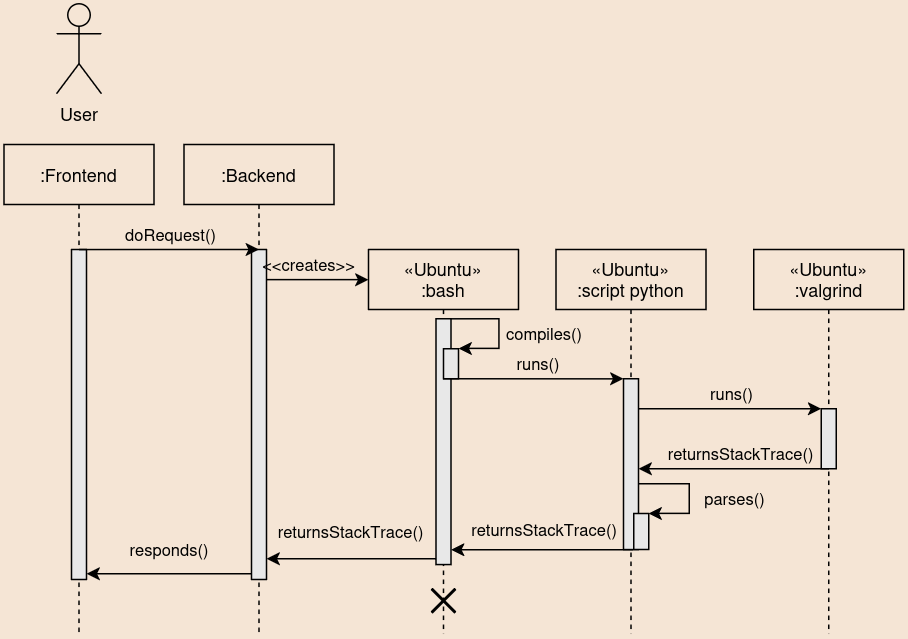

The diagram above was exported from draw.io. Its source (the exported page's mxGraphModel, read from the mxfile embedded in the PNG):
<mxGraphModel dx="1097" dy="591" grid="1" gridSize="10" guides="1" tooltips="1" connect="1" arrows="1" fold="1" page="1" pageScale="1" pageWidth="4000" pageHeight="2300" background="#F5E5D5" math="0" shadow="0">
  <root>
    <mxCell id="0" />
    <mxCell id="1" parent="0" />
    <mxCell id="2" value="&lt;div&gt;:Backend&lt;/div&gt;" style="shape=umlLifeline;perimeter=lifelinePerimeter;whiteSpace=wrap;html=1;container=1;dropTarget=0;collapsible=0;recursiveResize=0;outlineConnect=0;portConstraint=eastwest;newEdgeStyle={&quot;edgeStyle&quot;:&quot;elbowEdgeStyle&quot;,&quot;elbow&quot;:&quot;vertical&quot;,&quot;curved&quot;:0,&quot;rounded&quot;:0};fillColor=none;" vertex="1" parent="1">
      <mxGeometry x="3000" y="643.8800000000003" width="100" height="326.12" as="geometry" />
    </mxCell>
    <mxCell id="3" value="" style="html=1;points=[[0,0,0,0,5],[0,1,0,0,-5],[1,0,0,0,5],[1,1,0,0,-5]];perimeter=orthogonalPerimeter;outlineConnect=0;targetShapes=umlLifeline;portConstraint=eastwest;newEdgeStyle={&quot;curved&quot;:0,&quot;rounded&quot;:0};fillColor=#E8E8E8;" vertex="1" parent="2">
      <mxGeometry x="45" y="70" width="10" height="220" as="geometry" />
    </mxCell>
    <mxCell id="4" value=":Frontend" style="shape=umlLifeline;perimeter=lifelinePerimeter;whiteSpace=wrap;html=1;container=1;dropTarget=0;collapsible=0;recursiveResize=0;outlineConnect=0;portConstraint=eastwest;newEdgeStyle={&quot;edgeStyle&quot;:&quot;elbowEdgeStyle&quot;,&quot;elbow&quot;:&quot;vertical&quot;,&quot;curved&quot;:0,&quot;rounded&quot;:0};fillColor=none;" vertex="1" parent="1">
      <mxGeometry x="2880" y="643.8800000000003" width="100" height="326.12" as="geometry" />
    </mxCell>
    <mxCell id="5" value="" style="html=1;points=[[0,0,0,0,5],[0,1,0,0,-5],[1,0,0,0,5],[1,1,0,0,-5]];perimeter=orthogonalPerimeter;outlineConnect=0;targetShapes=umlLifeline;portConstraint=eastwest;newEdgeStyle={&quot;curved&quot;:0,&quot;rounded&quot;:0};gradientColor=none;fillColor=#E8E8E8;" vertex="1" parent="4">
      <mxGeometry x="45" y="70" width="10" height="220" as="geometry" />
    </mxCell>
    <mxCell id="6" value="User" style="shape=umlActor;verticalLabelPosition=bottom;verticalAlign=top;html=1;fillColor=none;" vertex="1" parent="1">
      <mxGeometry x="2915" y="550" width="30" height="60" as="geometry" />
    </mxCell>
    <mxCell id="7" value="" style="edgeStyle=orthogonalEdgeStyle;rounded=0;orthogonalLoop=1;jettySize=auto;html=1;curved=0;" edge="1" source="5" target="3" parent="1">
      <mxGeometry relative="1" as="geometry">
        <Array as="points">
          <mxPoint x="2983" y="713.8800000000001" />
          <mxPoint x="2983" y="713.8800000000001" />
        </Array>
      </mxGeometry>
    </mxCell>
    <mxCell id="8" value="doRequest()" style="edgeLabel;html=1;align=center;verticalAlign=middle;resizable=0;points=[];labelBackgroundColor=none;" vertex="1" connectable="0" parent="7">
      <mxGeometry x="0.0125" y="1" relative="1" as="geometry">
        <mxPoint y="-9" as="offset" />
      </mxGeometry>
    </mxCell>
    <mxCell id="9" value="&lt;div&gt;«Ubuntu»&lt;/div&gt;&lt;div&gt;:bash&lt;/div&gt;" style="shape=umlLifeline;perimeter=lifelinePerimeter;whiteSpace=wrap;html=1;container=1;dropTarget=0;collapsible=0;recursiveResize=0;outlineConnect=0;portConstraint=eastwest;newEdgeStyle={&quot;edgeStyle&quot;:&quot;elbowEdgeStyle&quot;,&quot;elbow&quot;:&quot;vertical&quot;,&quot;curved&quot;:0,&quot;rounded&quot;:0};fillColor=none;" vertex="1" parent="1">
      <mxGeometry x="3123" y="713.8800000000003" width="100" height="256.12" as="geometry" />
    </mxCell>
    <mxCell id="10" style="edgeStyle=orthogonalEdgeStyle;rounded=0;orthogonalLoop=1;jettySize=auto;html=1;curved=0;" edge="1" source="3" parent="1">
      <mxGeometry relative="1" as="geometry">
        <mxPoint x="3123" y="733.8800000000001" as="targetPoint" />
        <Array as="points">
          <mxPoint x="3123" y="733.8800000000001" />
        </Array>
      </mxGeometry>
    </mxCell>
    <mxCell id="11" value="&amp;lt;&amp;lt;creates&amp;gt;&amp;gt;" style="edgeLabel;html=1;align=center;verticalAlign=middle;resizable=0;points=[];labelBackgroundColor=none;" vertex="1" connectable="0" parent="10">
      <mxGeometry x="-0.2546" y="-1" relative="1" as="geometry">
        <mxPoint x="2" y="-11" as="offset" />
      </mxGeometry>
    </mxCell>
    <mxCell id="12" value="&lt;div&gt;«Ubuntu»&lt;/div&gt;&lt;div&gt;:script python&lt;/div&gt;" style="shape=umlLifeline;perimeter=lifelinePerimeter;whiteSpace=wrap;html=1;container=1;dropTarget=0;collapsible=0;recursiveResize=0;outlineConnect=0;portConstraint=eastwest;newEdgeStyle={&quot;edgeStyle&quot;:&quot;elbowEdgeStyle&quot;,&quot;elbow&quot;:&quot;vertical&quot;,&quot;curved&quot;:0,&quot;rounded&quot;:0};fillColor=none;" vertex="1" parent="1">
      <mxGeometry x="3248" y="713.8800000000003" width="100" height="256.12" as="geometry" />
    </mxCell>
    <mxCell id="13" style="edgeStyle=orthogonalEdgeStyle;rounded=0;orthogonalLoop=1;jettySize=auto;html=1;curved=0;" edge="1" parent="12">
      <mxGeometry relative="1" as="geometry">
        <mxPoint x="-71.9688826815642" y="46.24000000000012" as="sourcePoint" />
        <mxPoint x="-64.99681564245793" y="66.24000000000012" as="targetPoint" />
        <Array as="points">
          <mxPoint x="-38" y="46" />
          <mxPoint x="-38" y="66" />
          <mxPoint x="-65" y="66" />
        </Array>
      </mxGeometry>
    </mxCell>
    <mxCell id="14" value="compiles()" style="edgeLabel;html=1;align=center;verticalAlign=middle;resizable=0;points=[];labelBackgroundColor=none;" vertex="1" connectable="0" parent="13">
      <mxGeometry x="0.1577" y="1" relative="1" as="geometry">
        <mxPoint x="29" y="-3" as="offset" />
      </mxGeometry>
    </mxCell>
    <mxCell id="15" value="" style="html=1;points=[[0,0,0,0,5],[0,1,0,0,-5],[1,0,0,0,5],[1,1,0,0,-5]];perimeter=orthogonalPerimeter;outlineConnect=0;targetShapes=umlLifeline;portConstraint=eastwest;newEdgeStyle={&quot;curved&quot;:0,&quot;rounded&quot;:0};fillColor=#E8E8E8;" vertex="1" parent="12">
      <mxGeometry x="-80" y="46.12" width="10" height="163.88" as="geometry" />
    </mxCell>
    <mxCell id="16" value="" style="html=1;points=[[0,0,0,0,5],[0,1,0,0,-5],[1,0,0,0,5],[1,1,0,0,-5]];perimeter=orthogonalPerimeter;outlineConnect=0;targetShapes=umlLifeline;portConstraint=eastwest;newEdgeStyle={&quot;curved&quot;:0,&quot;rounded&quot;:0};fillColor=#E8E8E8;" vertex="1" parent="12">
      <mxGeometry x="-75" y="66.12" width="10" height="20" as="geometry" />
    </mxCell>
    <mxCell id="17" value="" style="html=1;points=[[0,0,0,0,5],[0,1,0,0,-5],[1,0,0,0,5],[1,1,0,0,-5]];perimeter=orthogonalPerimeter;outlineConnect=0;targetShapes=umlLifeline;portConstraint=eastwest;newEdgeStyle={&quot;curved&quot;:0,&quot;rounded&quot;:0};fillColor=#E8E8E8;" vertex="1" parent="12">
      <mxGeometry x="45" y="86.12" width="10" height="113.88" as="geometry" />
    </mxCell>
    <mxCell id="18" style="edgeStyle=orthogonalEdgeStyle;rounded=0;orthogonalLoop=1;jettySize=auto;html=1;curved=0;" edge="1" parent="12">
      <mxGeometry relative="1" as="geometry">
        <mxPoint x="-75.01" y="86.11800000000004" as="sourcePoint" />
        <mxPoint x="44.99600000000009" y="86.23000000000012" as="targetPoint" />
        <Array as="points">
          <mxPoint x="44.99" y="86.11" />
        </Array>
      </mxGeometry>
    </mxCell>
    <mxCell id="19" value="runs()" style="edgeLabel;html=1;align=center;verticalAlign=middle;resizable=0;points=[];labelBackgroundColor=none;" vertex="1" connectable="0" parent="18">
      <mxGeometry x="0.0885" y="3" relative="1" as="geometry">
        <mxPoint x="-3" y="-7" as="offset" />
      </mxGeometry>
    </mxCell>
    <mxCell id="20" style="edgeStyle=orthogonalEdgeStyle;rounded=0;orthogonalLoop=1;jettySize=auto;html=1;curved=0;" edge="1" parent="12">
      <mxGeometry relative="1" as="geometry">
        <mxPoint x="54.8611173184358" y="156.12000000000012" as="sourcePoint" />
        <mxPoint x="61.833184357542066" y="176.12000000000012" as="targetPoint" />
        <Array as="points">
          <mxPoint x="88.83" y="155.8800000000001" />
          <mxPoint x="88.83" y="175.8800000000001" />
          <mxPoint x="61.83" y="175.8800000000001" />
        </Array>
      </mxGeometry>
    </mxCell>
    <mxCell id="21" value="parses()" style="edgeLabel;html=1;align=center;verticalAlign=middle;resizable=0;points=[];labelBackgroundColor=none;" vertex="1" connectable="0" parent="20">
      <mxGeometry x="0.1577" y="1" relative="1" as="geometry">
        <mxPoint x="29" y="-3" as="offset" />
      </mxGeometry>
    </mxCell>
    <mxCell id="22" value="" style="html=1;points=[[0,0,0,0,5],[0,1,0,0,-5],[1,0,0,0,5],[1,1,0,0,-5]];perimeter=orthogonalPerimeter;outlineConnect=0;targetShapes=umlLifeline;portConstraint=eastwest;newEdgeStyle={&quot;curved&quot;:0,&quot;rounded&quot;:0};fillColor=#E8E8E8;" vertex="1" parent="12">
      <mxGeometry x="51.83" y="176" width="10" height="24" as="geometry" />
    </mxCell>
    <mxCell id="23" value="&lt;div&gt;«Ubuntu»&lt;/div&gt;&lt;div&gt;:valgrind&lt;/div&gt;" style="shape=umlLifeline;perimeter=lifelinePerimeter;whiteSpace=wrap;html=1;container=1;dropTarget=0;collapsible=0;recursiveResize=0;outlineConnect=0;portConstraint=eastwest;newEdgeStyle={&quot;edgeStyle&quot;:&quot;elbowEdgeStyle&quot;,&quot;elbow&quot;:&quot;vertical&quot;,&quot;curved&quot;:0,&quot;rounded&quot;:0};fillColor=none;" vertex="1" parent="1">
      <mxGeometry x="3379.83" y="713.8800000000003" width="100" height="256.12" as="geometry" />
    </mxCell>
    <mxCell id="24" value="" style="html=1;points=[[0,0,0,0,5],[0,1,0,0,-5],[1,0,0,0,5],[1,1,0,0,-5]];perimeter=orthogonalPerimeter;outlineConnect=0;targetShapes=umlLifeline;portConstraint=eastwest;newEdgeStyle={&quot;curved&quot;:0,&quot;rounded&quot;:0};fillColor=#E8E8E8;resizeHeight=0;rotation=0;" vertex="1" parent="23">
      <mxGeometry x="45" y="106.12" width="10" height="40" as="geometry" />
    </mxCell>
    <mxCell id="25" style="edgeStyle=orthogonalEdgeStyle;rounded=0;orthogonalLoop=1;jettySize=auto;html=1;curved=0;" edge="1" source="17" target="24" parent="1">
      <mxGeometry relative="1" as="geometry">
        <mxPoint x="3402" y="820.0000000000005" as="targetPoint" />
        <Array as="points">
          <mxPoint x="3329.83" y="820.0000000000002" />
          <mxPoint x="3329.83" y="820.0000000000002" />
        </Array>
        <mxPoint x="3359.83" y="810.0000000000002" as="sourcePoint" />
      </mxGeometry>
    </mxCell>
    <mxCell id="26" value="runs()" style="edgeLabel;html=1;align=center;verticalAlign=middle;resizable=0;points=[];labelBackgroundColor=none;" vertex="1" connectable="0" parent="25">
      <mxGeometry x="-0.0525" y="1" relative="1" as="geometry">
        <mxPoint x="4" y="-9" as="offset" />
      </mxGeometry>
    </mxCell>
    <mxCell id="27" style="edgeStyle=orthogonalEdgeStyle;rounded=0;orthogonalLoop=1;jettySize=auto;html=1;curved=0;" edge="1" source="24" target="17" parent="1">
      <mxGeometry relative="1" as="geometry">
        <Array as="points">
          <mxPoint x="3359.83" y="860.0000000000002" />
          <mxPoint x="3359.83" y="860.0000000000002" />
        </Array>
      </mxGeometry>
    </mxCell>
    <mxCell id="28" value="returnsStackTrace()" style="edgeLabel;html=1;align=center;verticalAlign=middle;resizable=0;points=[];labelBackgroundColor=none;" vertex="1" connectable="0" parent="27">
      <mxGeometry x="-0.0705" y="3" relative="1" as="geometry">
        <mxPoint y="-13" as="offset" />
      </mxGeometry>
    </mxCell>
    <mxCell id="29" style="edgeStyle=orthogonalEdgeStyle;rounded=0;orthogonalLoop=1;jettySize=auto;html=1;curved=0;exitX=0.006;exitY=1.001;exitDx=0;exitDy=0;exitPerimeter=0;" edge="1" target="15" parent="1">
      <mxGeometry relative="1" as="geometry">
        <mxPoint x="3299.5499999999997" y="913.99388" as="sourcePoint" />
        <mxPoint x="3179.83" y="914.0000000000002" as="targetPoint" />
        <Array as="points">
          <mxPoint x="3239.83" y="914.0000000000002" />
          <mxPoint x="3239.83" y="914.0000000000002" />
        </Array>
      </mxGeometry>
    </mxCell>
    <mxCell id="30" value="returnsStackTrace()" style="edgeLabel;html=1;align=center;verticalAlign=middle;resizable=0;points=[];labelBackgroundColor=none;" vertex="1" connectable="0" parent="29">
      <mxGeometry x="-0.0176" y="1" relative="1" as="geometry">
        <mxPoint y="-14" as="offset" />
      </mxGeometry>
    </mxCell>
    <mxCell id="31" style="edgeStyle=orthogonalEdgeStyle;rounded=0;orthogonalLoop=1;jettySize=auto;html=1;curved=0;" edge="1" source="15" target="3" parent="1">
      <mxGeometry relative="1" as="geometry">
        <Array as="points">
          <mxPoint x="3129.83" y="920.0000000000002" />
          <mxPoint x="3129.83" y="920.0000000000002" />
        </Array>
      </mxGeometry>
    </mxCell>
    <mxCell id="32" value="returnsStackTrace()" style="edgeLabel;html=1;align=center;verticalAlign=middle;resizable=0;points=[];labelBackgroundColor=none;" vertex="1" connectable="0" parent="31">
      <mxGeometry x="0.0068" relative="1" as="geometry">
        <mxPoint y="-18" as="offset" />
      </mxGeometry>
    </mxCell>
    <mxCell id="33" value="" style="edgeStyle=orthogonalEdgeStyle;rounded=0;orthogonalLoop=1;jettySize=auto;html=1;curved=0;" edge="1" parent="1">
      <mxGeometry relative="1" as="geometry">
        <mxPoint x="3045" y="930.0000000000002" as="sourcePoint" />
        <mxPoint x="2935" y="930.0000000000002" as="targetPoint" />
        <Array as="points">
          <mxPoint x="2989.83" y="930.0000000000002" />
          <mxPoint x="2989.83" y="930.0000000000002" />
        </Array>
      </mxGeometry>
    </mxCell>
    <mxCell id="34" value="&lt;div&gt;responds()&lt;/div&gt;" style="edgeLabel;html=1;align=center;verticalAlign=middle;resizable=0;points=[];labelBackgroundColor=none;" vertex="1" connectable="0" parent="33">
      <mxGeometry x="0.1517" y="2" relative="1" as="geometry">
        <mxPoint x="8" y="-18" as="offset" />
      </mxGeometry>
    </mxCell>
    <mxCell id="35" value="" style="shape=umlDestroy;html=1;strokeWidth=2;" vertex="1" parent="1">
      <mxGeometry x="3165" y="940.0000000000002" width="16" height="16" as="geometry" />
    </mxCell>
  </root>
</mxGraphModel>